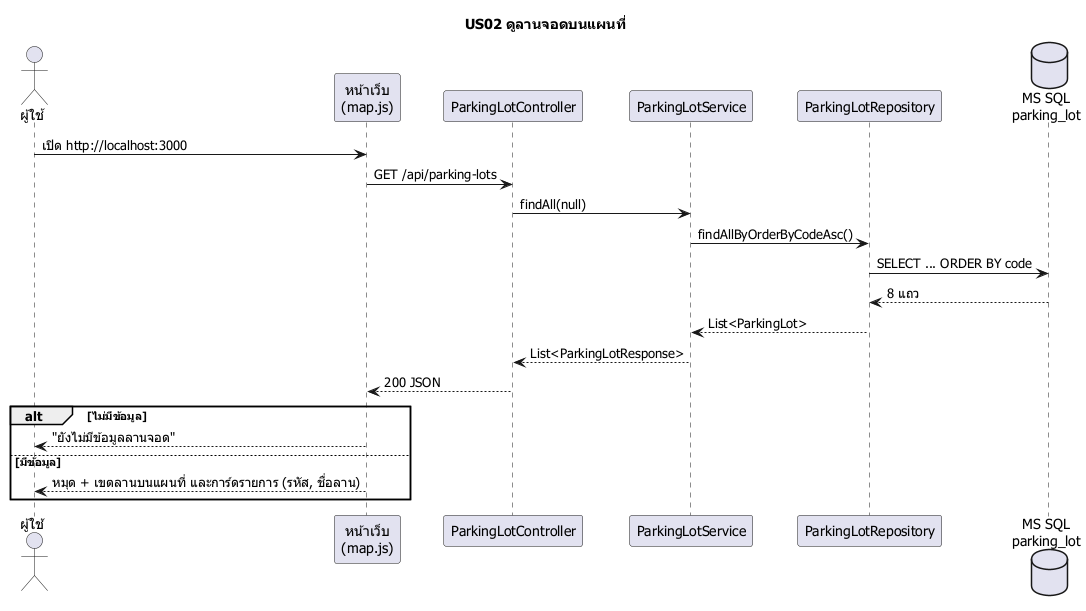

The diagram above was rendered by PlantUML. Its source (embedded in the PNG):
@startuml
skinparam defaultFontName Tahoma
title US02 ดูลานจอดบนแผนที่
actor "ผู้ใช้" as U
participant "หน้าเว็บ\n(map.js)" as UI
participant ParkingLotController as C
participant ParkingLotService as S
participant ParkingLotRepository as R
database "MS SQL\nparking_lot" as DB
U -> UI : เปิด http://localhost:3000
UI -> C : GET /api/parking-lots
C -> S : findAll(null)
S -> R : findAllByOrderByCodeAsc()
R -> DB : SELECT ... ORDER BY code
DB --> R : 8 แถว
R --> S : List<ParkingLot>
S --> C : List<ParkingLotResponse>
C --> UI : 200 JSON
alt ไม่มีข้อมูล
  UI --> U : "ยังไม่มีข้อมูลลานจอด"
else มีข้อมูล
  UI --> U : หมุด + เขตลานบนแผนที่ และการ์ดรายการ (รหัส, ชื่อลาน)
end
@enduml